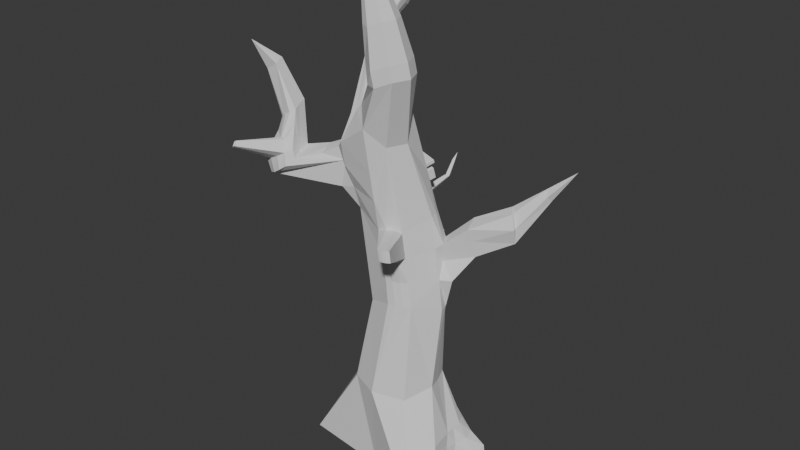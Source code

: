 # Source: tree_enemy.blend  (saved by Blender 4.3.34; exported with 4.5.12 LTS)
import bpy
from mathutils import Matrix  # noqa: F401  (used for matrix-valued properties, if any)

bpy.ops.wm.read_factory_settings(use_empty=True)
scene = bpy.context.scene
scene.name = 'Scene'

# ---- collections
col_collection = bpy.data.collections.new('Collection'); scene.collection.children.link(col_collection)

# ---- world
world_world = bpy.data.worlds.new('World'); scene.world = world_world
world_world.use_nodes = True; world_world.node_tree.nodes.clear()
_N = world_world.node_tree.nodes; _L = world_world.node_tree.links
n0 = _N.new('ShaderNodeOutputWorld'); n0.name = 'World Output'; n0.location = (300, 300)
n1 = _N.new('ShaderNodeBackground'); n1.name = 'Background'; n1.location = (10, 300)
n1.inputs[0].default_value = (0.05088, 0.05088, 0.05088, 1.0)
_L.new(n1.outputs[0], n0.inputs[0])
n0.is_active_output = True
world_world.color = (0.05088, 0.05088, 0.05088)
world_world.sun_shadow_jitter_overblur = 0.0

# ---- meshes
me_cylinder_001 = bpy.data.meshes.new('Cylinder.001')
me_cylinder_001.from_pydata([(0.02704, 0.04117, -1.0), (-0.07422, -0.0117, 1.054), (0.4414, 0.1914, -1.0), (0.1057, -0.03858, 1.038), (0.4447, -0.2661, -1.0), (0.1371, -0.1115, 0.9063), (0.3587, -0.3594, -1.001), (0.094, -0.2156, 0.9063), (0.0, -0.2, -1.0), (0.007871, -0.2802, 0.9954), (-0.4839, -0.1416, -1.0), (-0.1265, -0.1703, 1.03), (-0.4, 0.0, -1.0), (-0.1921, -0.08127, 1.0), (-0.3414, 0.1414, -1.0), (-0.1335, 0.06016, 1.0), (0.05265, 0.204, -0.02277), (0.1791, 0.1516, -0.02277), (0.2526, 0.02516, -0.02277), (0.1736, -0.1251, 0.03247), (0.06203, -0.1713, 0.03247), (-0.08877, -0.1163, -0.02277), (-0.1474, 0.02516, -0.02277), (-0.08877, 0.1666, -0.02277), (0.0143, 0.383, 0.532), (0.1264, 0.1264, 0.5), (0.2, 9.313e-10, 0.5), (0.132, -0.1449, 0.4448), (0.02051, -0.1905, 0.4448), (-0.1408, -0.1408, 0.5), (-0.2, 0.0, 0.5), (-0.1414, 0.1414, 0.5), (0.1598, 0.1625, -0.5004), (0.2342, -0.02339, -0.4746), (0.1799, -0.1842, -0.4979), (-0.003306, -0.2312, -0.5004), (-0.1664, -0.1637, -0.5004), (-0.2339, -0.0005629, -0.5004), (-0.1664, 0.1625, -0.5004), (-0.003306, 0.2301, -0.5004), (0.2914, 0.1664, -0.75), (0.2707, -0.05429, -1.0), (0.3449, -0.1307, -0.7482), (0.1936, 0.08098, -0.5004), (0.3207, 0.008211, -0.75), (0.3494, 0.1829, -0.8248), (0.4192, 0.2082, -0.903), (0.4043, 0.1031, -1.0), (0.3197, 0.02751, -0.9969), (0.3149, 0.1172, -0.7453), (0.3184, 0.06184, -0.7475), (0.3303, -0.01009, -0.8377), (0.309, -0.03037, -0.9229), (0.4086, 0.1237, -0.9249), (0.3421, 0.04696, -0.9182), (0.3639, 0.1189, -0.8294), (0.3412, 0.05244, -0.8337), (0.1451, 0.136, 0.3259), (0.1647, 0.1466, 0.1519), (0.2155, 0.00827, 0.3256), (0.2378, 0.01698, 0.1517), (0.2132, 0.1156, -0.0223), (0.2399, 0.07341, -0.02221), (0.1612, 0.09085, 0.5009), (0.1876, 0.04846, 0.5008), (0.2493, 0.1258, 0.1525), (0.2949, 0.05017, 0.1524), (0.201, 0.1132, 0.3481), (0.2416, 0.0432, 0.3478), (0.52, 0.2214, 0.575), (0.554, 0.1679, 0.5618), (0.1948, 0.1131, 0.2407), (0.3368, 0.1621, 0.4795), (0.3641, 0.1574, 0.2909), (0.3545, 0.1786, 0.3841), (0.2261, 0.0614, 0.2408), (0.5757, 0.1573, 0.4862), (0.3862, 0.1129, 0.297), (0.3648, 0.07059, 0.4569), (0.3849, 0.0942, 0.389), (0.5403, 0.2313, 0.4009), (0.5665, 0.1879, 0.4008), (0.5531, 0.1871, 0.5654), (0.5374, 0.2535, 0.4904), (0.5732, 0.1733, 0.4895), (0.6577, 0.3149, 0.6497), (0.7038, 0.2733, 0.6411), (0.6743, 0.2727, 0.6897), (0.6853, 0.2603, 0.7056), (0.6539, 0.2781, 0.6671), (0.6916, 0.2477, 0.6644), (0.8241, 0.2885, 0.8171), (-0.1834, -0.1187, 1.004), (-0.1706, -0.1553, 1.005), (-0.1577, -0.1763, 1.006), (-0.1746, -0.2369, 0.873), (-0.1727, -0.2121, 0.7432), (-0.1522, -0.1722, 0.6201), (-0.2443, -0.05785, 0.882), (-0.2435, -0.03704, 0.7513), (-0.2183, -0.01867, 0.6237), (-0.1654, -0.1105, 0.499), (-0.1842, -0.07622, 0.4989), (-0.1961, -0.03896, 0.4993), (-0.2312, -0.1696, 0.5983), (-0.252, -0.1323, 0.5999), (-0.2654, -0.09168, 0.6006), (-0.2019, -0.1741, 0.7493), (-0.6102, -0.1918, 0.8791), (-0.2376, -0.08489, 0.7535), (-0.2314, -0.1879, 0.8187), (-0.2521, -0.1437, 0.8229), (-0.266, -0.09679, 0.823), (-0.6029, -0.2918, 0.6105), (-0.6144, -0.263, 0.6218), (-0.622, -0.2316, 0.6288), (-0.4382, -0.2873, 0.7296), (-0.4583, -0.2312, 0.7395), (-0.4751, -0.1553, 0.7551), (-0.3162, -0.2154, 0.7682), (-0.3284, -0.1742, 0.7836), (-0.3383, -0.1306, 0.792), (-0.6172, -0.1743, 0.8859), (-0.6218, -0.1552, 0.8902), (-0.5078, -0.1979, 0.9408), (-0.5222, -0.155, 0.9575), (-0.5325, -0.1087, 0.967), (-0.6945, -0.1943, 1.112), (-0.6279, -0.1983, 1.152), (-0.6373, -0.1704, 1.163), (-0.699, -0.183, 1.116), (-0.702, -0.1705, 1.119), (-0.6439, -0.1404, 1.169), (-0.7517, -0.2377, 1.263), (-0.4755, -0.3153, 0.6857), (-0.5173, -0.3205, 0.6565), (-0.5603, -0.3137, 0.6294), (-0.5308, -0.2172, 0.9258), (-0.5607, -0.2178, 0.9104), (-0.5882, -0.2064, 0.8958), (-0.6119, -0.2207, 0.8155), (-0.6236, -0.2629, 0.7521), (-0.6262, -0.2952, 0.6814), (-0.4519, -0.2839, 0.7726), (-0.472, -0.2556, 0.8288), (-0.4917, -0.2246, 0.8835), (-0.5795, -0.3142, 0.7013), (-0.5846, -0.281, 0.7699), (-0.5538, -0.2684, 0.8021), (-0.5319, -0.3157, 0.7254), (-0.5449, -0.2711, 0.8067), (-0.489, -0.3039, 0.7501), (-0.5035, -0.2769, 0.81), (-0.5357, -0.2702, 0.8116), (-0.634, -0.5103, 0.8086), (-0.635, -0.5037, 0.8224), (-0.6349, -0.495, 0.835), (-0.6244, -0.5106, 0.8135), (-0.6175, -0.5248, 0.8237), (-0.6158, -0.5083, 0.8184), (-0.6187, -0.5028, 0.8305), (-0.6216, -0.4964, 0.842), (0.1431, -0.1354, 0.3072), (0.1578, -0.1296, 0.1698), (0.03414, -0.1783, 0.3076), (0.04799, -0.1713, 0.1701), (0.1406, -0.1495, 0.03296), (0.1027, -0.1653, 0.03288), (0.1095, -0.177, 0.4681), (0.07149, -0.1922, 0.4679), (0.1251, -0.1527, 0.1701), (0.08756, -0.1663, 0.17), (0.1231, -0.1779, 0.2941), (0.08591, -0.192, 0.294), (0.2211, -0.4059, 0.4918), (0.2019, -0.4088, 0.4921), (0.2549, -0.3872, 0.4921), (0.2602, -0.3826, 0.4268), (0.2084, -0.403, 0.4269), (0.2392, -0.3986, 0.4919), (0.2271, -0.4004, 0.4267), (0.2448, -0.3937, 0.4268), (-0.1036, -0.161, 1.061), (-0.196, -0.01365, 1.278), (-0.1843, -0.03146, 1.274), (-0.1848, 0.1261, 1.277), (-0.2175, 0.04711, 1.277), (-0.1092, 0.09503, 1.298), (-0.2126, 0.02619, 1.279), (-0.2055, 0.00576, 1.28), (-0.1435, -0.04836, 1.274), (0.202, -0.1253, 1.271), (0.1144, -0.08901, 1.271), (0.2383, -0.2129, 1.271), (0.202, -0.3006, 1.271), (0.1196, -0.3288, 1.234), (0.06264, -0.3052, 1.234), (0.01315, -0.2427, 0.7654), (0.01675, -0.2171, 0.6083), (-0.1543, 0.04891, 1.443), (-0.1437, 0.03793, 1.438), (-0.1954, 0.1366, 1.409), (-0.1862, 0.08349, 1.441), (-0.1373, 0.1345, 1.388), (-0.1757, 0.07201, 1.444), (-0.165, 0.06038, 1.444), (-0.1168, 0.03252, 1.421), (-0.09476, 0.11, 1.545), (-0.08547, 0.1004, 1.541), (-0.1311, 0.1867, 1.515), (-0.1228, 0.1403, 1.543), (-0.08022, 0.185, 1.497), (-0.1136, 0.1302, 1.546), (-0.1042, 0.12, 1.546), (-0.0619, 0.09563, 1.526), (-0.0596, 0.1405, 1.582), (-0.09368, 0.1953, 1.582), (-0.08262, 0.1641, 1.594), (-0.06603, 0.1976, 1.562), (-0.07036, 0.1518, 1.591), (-0.04795, 0.1395, 1.568), (0.0174, 0.1727, 1.636), (-0.01008, 0.2196, 1.631), (0.0004162, 0.19, 1.642), (0.01616, 0.2218, 1.612), (0.03331, 0.1667, 1.618), (0.06899, 0.2179, 1.687), (0.1899, -0.1328, 1.349), (0.1078, -0.125, 1.348), (0.2261, -0.2204, 1.349), (0.1899, -0.308, 1.349), (0.1074, -0.3363, 1.313), (0.03839, -0.2905, 1.333), (-0.1976, 0.1109, 1.428), (-0.1329, 0.1652, 1.534), (-0.1575, 0.1116, 1.494), (-0.1652, 0.1637, 1.462), (-0.1685, 0.1394, 1.482), (-0.1289, 0.1526, 1.539), (-0.1513, 0.1524, 1.508), (-0.1647, 0.1253, 1.489), (-0.1464, 0.09943, 1.492), (-0.137, 0.08786, 1.491), (-0.1896, 0.1172, 1.583), (-0.1789, 0.1056, 1.585), (-0.2095, 0.1007, 1.555), (-0.2059, 0.1241, 1.563), (-0.1954, 0.1315, 1.578), (-0.2159, 0.1167, 1.548), (-0.1978, 0.08712, 1.553), (-0.2295, 0.1075, 1.59), (0.08073, -0.1518, 1.358), (0.02141, -0.2261, 1.251), (-0.2447, 0.101, 1.572), (-0.2425, 0.1151, 1.577), (-0.2362, 0.1196, 1.586), (0.0371, -0.1605, 1.262), (-0.2485, 0.1106, 1.568), (-0.2376, 0.09276, 1.571), (0.0473, -0.1179, 1.269), (0.06744, -0.2515, 1.519), (-0.2712, 0.09985, 1.599), (-0.09151, -0.09954, 1.058), (-0.08191, -0.05073, 1.056), (0.04414, -0.3116, 1.509), (0.08718, -0.3294, 1.509), (0.1495, -0.3081, 1.536), (0.1769, -0.2418, 1.536), (0.08659, -0.2022, 1.528), (0.1495, -0.1756, 1.536), (0.06409, -0.2063, 1.348), (-0.1144, 0.04937, 1.294), (-0.1261, 0.0002807, 1.286), (-0.112, 0.05638, 1.408), (-0.1179, 0.0858, 1.399), (-0.04749, 0.1683, 1.566), (-0.07912, 0.1514, 1.477), (-0.07214, 0.1174, 1.488), (0.05599, -0.2326, 1.684), (0.04392, -0.2636, 1.678), (0.02924, -0.3015, 1.672), (0.05636, -0.3127, 1.672), (0.09559, -0.2993, 1.689), (0.1129, -0.2575, 1.689), (0.09559, -0.2158, 1.689), (0.04995, 0.1474, 0.698), (0.03268, 0.1058, 0.6846), (0.04015, -0.2837, 1.844), (0.107, 0.1441, 0.6351), (0.08976, 0.1024, 0.6217), (0.04995, 0.1655, 0.642), (0.03268, 0.1238, 0.6286), (0.08976, 0.08434, 0.6777), (0.107, 0.126, 0.6911), (-0.09554, 0.121, 0.6054), (-0.1095, 0.1738, 0.6217), (-0.04289, 0.1337, 0.6093), (-0.05685, 0.1865, 0.6256), (-0.09554, 0.1026, 0.665), (-0.1095, 0.1554, 0.6813), (-0.04289, 0.1153, 0.6689), (-0.05685, 0.1681, 0.6852), (0.0407, 0.1803, 0.2883), (0.0585, 0.2346, 0.2968), (0.1247, 0.1474, 0.2856), (0.1164, 0.2119, 0.2949), (0.0407, 0.1772, 0.3263), (0.0585, 0.2325, 0.3229), (0.1247, 0.1442, 0.3235), (0.1164, 0.2098, 0.321), (-0.08448, 0.1612, 0.2778), (-0.02804, 0.2335, 0.2773), (-0.0006506, 0.1834, 0.2782), (-0.005376, 0.2395, 0.2774), (-0.08448, 0.1603, 0.3219), (-0.02804, 0.2333, 0.2892), (-0.0006506, 0.1824, 0.3224), (-0.005376, 0.2393, 0.2893), (0.000864, 0.1739, 0.4698), (-0.02852, 0.1655, 0.4992), (-0.005668, 0.1633, 0.5259), (0.01742, 0.1644, 0.4992), (0.01088, 0.3528, 0.5202), (0.01539, 0.3897, 0.5442), (-0.004111, 0.3485, 0.5352), (0.007544, 0.3474, 0.5488), (0.01932, 0.348, 0.5352), (-0.002737, 0.3709, 0.5376), (0.006926, 0.3585, 0.5462), (0.02044, 0.3675, 0.5385), (0.02423, 0.4315, 0.6518), (-0.00165, 0.3776, 0.5498), (0.008013, 0.3652, 0.5584), (0.02152, 0.3742, 0.5507), (0.01897, 0.4208, 0.6082), (-0.001391, 0.1, 0.7192), (0.006977, 0.4114, 0.6137), (0.01511, 0.4021, 0.619), (0.02433, 0.4092, 0.6122), (0.02422, 0.4315, 0.6518), (0.02414, 0.4314, 0.6518), (0.0242, 0.4314, 0.6519), (0.02427, 0.4314, 0.6518), (0.0162, 0.1515, 0.7357), (0.09905, 0.0689, 0.7093), (0.1166, 0.1204, 0.7257), (-0.001391, 0.09482, 0.7355), (0.0162, 0.1463, 0.7519), (0.09905, 0.0637, 0.7255), (0.1166, 0.1152, 0.742), (-0.1378, 0.1043, 0.7282), (0.09754, 0.1263, 0.7276), (0.1047, 0.08546, 0.7146), (-0.05035, 0.04924, 0.8698), (0.08847, 0.124, 0.7448), (-0.09966, 0.1327, 0.6057), (-0.03169, 0.09684, 0.7262), (-0.1095, 0.17, 0.6342), (-0.08524, 0.1613, 0.6831), (-0.09902, 0.1342, 0.6094), (0.001988, 0.09945, 0.6878), (0.01728, 0.1512, 0.7356), (0.01571, 0.08952, 0.7338), (0.02195, 0.1446, 0.7514), (0.1187, 0.06523, 0.6997), (0.06887, 0.1404, 0.6957), (0.04995, 0.1488, 0.6939), (-0.1341, 0.1086, 0.7104), (-0.1309, 0.1518, 0.7215), (-0.04049, 0.102, 0.7087), (-0.03723, 0.1452, 0.7198), (-0.1341, 0.1044, 0.727), (-0.1309, 0.1476, 0.738), (-0.04049, 0.09774, 0.7253), (-0.03723, 0.141, 0.7363)], [], [(321, 318, 322, 326), (25, 364, 3, 5, 26, 64, 63), (26, 5, 7, 27), (27, 7, 9, 197, 198, 28, 169, 168), (28, 97, 29), (112, 92, 13, 98), (9, 7, 194, 195), (30, 100, 99, 98, 13, 15, 350, 31), (31, 355, 319), (0, 2, 47, 48, 41, 4, 6, 8, 10, 12, 14), (38, 23, 16, 39), (37, 22, 23, 38), (36, 21, 22, 37), (35, 20, 21, 36), (34, 19, 166, 167, 20, 35), (33, 18, 19, 34), (32, 17, 61, 62, 18, 33, 43), (39, 16, 17, 32), (23, 31, 319, 318, 16), (22, 30, 31, 23), (21, 29, 101, 102, 103, 30, 22), (20, 165, 164, 28, 29, 21), (28, 164, 178, 175), (18, 60, 59, 26, 27, 162, 163, 19), (68, 64, 26, 59), (16, 318, 321, 25, 57, 58, 17), (0, 39, 32, 40, 45, 46, 2), (44, 43, 33, 42), (4, 42, 33, 34, 6), (6, 34, 35, 8), (8, 35, 36, 10), (10, 36, 37, 12), (12, 37, 38, 14), (14, 38, 39, 0), (41, 52, 51, 44, 42, 4), (56, 50, 44, 51), (40, 32, 43, 44, 50, 49), (48, 54, 52, 41), (54, 56, 51, 52), (2, 46, 53, 47), (47, 53, 54, 48), (46, 45, 55, 53), (53, 55, 56, 54), (45, 40, 49, 55), (55, 49, 50, 56), (62, 66, 60, 18), (66, 75, 68, 59, 60), (17, 58, 65, 61), (61, 65, 66, 62), (58, 57, 67, 71, 65), (74, 72, 69, 83), (57, 25, 63, 67), (67, 63, 64, 68), (66, 65, 73, 80, 81, 77), (79, 77, 81, 76), (67, 68, 78, 72), (73, 74, 83, 80), (65, 71, 74, 73), (71, 67, 72, 74), (78, 79, 76, 70), (68, 75, 79, 78), (75, 66, 77, 79), (72, 78, 70, 69), (83, 69, 87, 89), (76, 81, 84), (69, 70, 82), (70, 76, 84, 82), (88, 90, 91), (80, 83, 89, 85), (81, 80, 85, 86), (82, 84, 90, 88), (84, 81, 86, 90), (69, 82, 88, 87), (90, 86, 91), (87, 88, 91), (89, 87, 91), (85, 89, 91), (86, 85, 91), (103, 106, 100, 30), (106, 109, 99, 100), (109, 112, 98, 99), (29, 97, 104, 101), (101, 104, 105, 102), (102, 105, 106, 103), (97, 96, 107, 104), (110, 111, 120, 119), (106, 105, 114, 115), (96, 95, 110, 107), (107, 110, 119, 116), (112, 109, 118, 121), (95, 11, 94, 110), (110, 94, 93, 111), (111, 93, 92, 112), (113, 136, 135, 134, 116, 117, 114), (114, 117, 118, 115), (116, 119, 120, 117), (117, 120, 121, 118), (109, 106, 115, 118), (104, 107, 116, 134, 135, 136, 113), (105, 104, 113, 114), (111, 112, 121, 120), (117, 118, 126, 125), (115, 114, 122, 123), (118, 115, 123, 126), (153, 145, 124, 137), (116, 117, 125, 124, 145, 144, 143), (114, 113, 142, 141, 140, 108, 122), (124, 125, 129, 128), (116, 134, 135, 136, 113, 114, 115, 118, 117), (122, 108, 127, 130), (126, 123, 131, 132), (125, 126, 132, 129), (123, 122, 130, 131), (108, 139, 138, 137, 124, 128, 127), (130, 127, 133), (132, 131, 133), (129, 132, 133), (131, 130, 133), (127, 128, 133), (128, 129, 133), (140, 148, 139, 108), (148, 150, 138, 139), (150, 153, 137, 138), (113, 136, 146, 142), (142, 146, 147, 141), (141, 147, 148, 140), (136, 135, 149, 146), (150, 148, 156), (151, 152, 160, 159), (135, 134, 151, 149), (148, 147, 155, 156), (149, 151, 159, 157), (134, 116, 143, 151), (151, 143, 144, 152), (152, 144, 145, 153), (154, 157, 158, 155), (155, 158, 156), (157, 159, 160, 158), (158, 160, 161, 156), (146, 149, 157, 154), (147, 146, 154, 155), (152, 153, 161, 160), (153, 150, 156, 161), (167, 171, 165, 20), (171, 173, 164, 165), (19, 163, 170, 166), (166, 170, 171, 167), (163, 162, 172, 170), (170, 172, 173, 171), (173, 172, 181, 180), (27, 168, 179, 176), (180, 174, 175, 178), (177, 176, 179, 181), (181, 179, 174, 180), (164, 173, 180, 178), (162, 27, 176, 177), (168, 169, 174, 179), (169, 28, 175, 174), (172, 162, 177, 181), (183, 184, 200, 199), (92, 93, 189, 188), (182, 272, 190), (15, 13, 186, 185), (93, 94, 183, 189), (13, 92, 188, 186), (1, 15, 185, 187), (11, 182, 190, 184), (94, 11, 184, 183), (196, 195, 231, 232), (1, 263, 192), (5, 3, 191, 193), (182, 9, 195, 196), (3, 1, 192, 191), (7, 5, 193, 194), (206, 273, 214), (97, 28, 198), (198, 197, 96), (197, 9, 95), (95, 9, 11), (11, 9, 182), (95, 96, 197), (96, 97, 198), (190, 272, 273), (189, 183, 199, 205), (186, 188, 204, 202), (185, 186, 202, 233, 201), (184, 190, 206, 200), (188, 189, 205, 204), (187, 185, 201, 203), (211, 209, 216, 218), (205, 199, 207, 213, 242), (202, 204, 241, 235), (234, 239, 246, 247), (200, 206, 214, 208), (204, 205, 242, 241), (203, 201, 236, 209, 211), (199, 200, 208, 207), (215, 220, 225, 221), (207, 208, 215), (214, 275, 220), (213, 207, 215, 219), (210, 212, 219, 217), (209, 234, 238, 210, 217, 216), (208, 214, 220, 215), (212, 213, 219), (219, 221, 223), (218, 216, 222, 224), (220, 275, 225), (219, 215, 221), (217, 219, 223), (216, 217, 223, 222), (222, 223, 226), (221, 225, 226), (223, 221, 226), (224, 222, 226), (225, 224, 226), (232, 231, 265, 264), (194, 193, 229, 230), (191, 192, 228, 227), (192, 259, 251, 228), (195, 194, 230, 231), (193, 191, 227, 229), (236, 237, 239, 234, 209), (201, 233, 237, 236), (233, 202, 235, 240, 237), (237, 240, 245, 248), (242, 213, 244, 249), (239, 237, 248, 246), (249, 244, 250, 258), (210, 238, 247, 243), (213, 212, 244), (244, 243, 250), (247, 255, 250), (243, 247, 250), (240, 235, 245), (241, 242, 249, 245), (238, 234, 247), (212, 210, 243, 244), (235, 241, 245), (257, 253, 261), (253, 258, 261), (254, 257, 261), (255, 254, 261), (258, 250, 261), (247, 246, 254, 255), (246, 248, 257, 254), (245, 249, 258, 253), (248, 245, 253, 257), (251, 259, 256), (260, 251, 270), (252, 182, 196), (252, 256, 262), (262, 182, 252), (250, 255, 261), (256, 263, 262), (259, 263, 256), (229, 227, 269, 267), (231, 230, 266, 265), (228, 251, 268), (227, 228, 268, 269), (230, 229, 267, 266), (264, 265, 281, 280), (192, 263, 259), (268, 251, 260), (256, 252, 232), (232, 252, 196), (232, 270, 256), (270, 232, 264), (264, 260, 270), (256, 270, 251), (272, 262, 263), (263, 1, 271), (271, 272, 263), (271, 1, 187), (272, 182, 262), (272, 271, 274), (273, 206, 190), (275, 214, 277), (211, 218, 275), (214, 273, 277), (277, 274, 276), (276, 203, 211), (203, 276, 274), (274, 277, 273), (274, 273, 272), (274, 271, 203), (203, 271, 187), (277, 276, 275), (276, 211, 275), (225, 275, 224), (224, 275, 218), (283, 284, 287), (267, 269, 284, 283), (268, 260, 279, 278), (265, 266, 282, 281), (260, 264, 280, 279), (269, 268, 278, 284), (266, 267, 283, 282), (289, 292, 286, 291), (281, 282, 287), (279, 280, 287), (284, 278, 287), (282, 283, 287), (280, 281, 287), (278, 279, 287), (286, 285, 366, 290, 291), (292, 293, 365, 285, 286), (289, 288, 293, 292), (291, 290, 288, 289), (293, 288, 290, 366, 365), (294, 359, 295, 297, 296), (296, 297, 301, 300), (300, 301, 358, 299, 298), (298, 299, 357, 359, 294), (296, 300, 298, 294), (301, 297, 295, 357, 358), (302, 303, 305, 304), (304, 305, 309, 308), (308, 309, 307, 306), (306, 307, 303, 302), (304, 308, 306, 302), (309, 305, 303, 307), (310, 311, 313, 312), (312, 313, 317, 316), (316, 317, 315, 314), (314, 315, 311, 310), (312, 316, 314, 310), (317, 313, 311, 315), (325, 326, 329, 328), (318, 319, 324, 322), (321, 320, 360, 25), (320, 321, 326, 325), (319, 320, 325, 324), (324, 325, 328, 327), (326, 322, 24, 329), (322, 324, 327, 24), (329, 24, 323, 333), (24, 327, 331, 323), (328, 329, 333, 332), (327, 328, 332, 331), (333, 323, 334, 338), (323, 331, 336, 334), (332, 333, 338, 337), (331, 332, 337, 336), (337, 338, 342, 341), (336, 337, 341, 340), (338, 334, 330, 342), (334, 336, 340, 330), (339, 341, 342), (342, 330, 339), (330, 340, 339), (340, 341, 339), (335, 343, 361, 351, 352, 344), (344, 352, 348), (348, 354, 363, 362), (346, 347, 343, 335), (344, 348, 362, 346, 335), (349, 345, 351, 354), (367, 368, 370, 369), (348, 352, 345, 349), (354, 348, 349), (353, 15, 1), (15, 353, 350), (350, 355, 31), (352, 351, 345), (354, 351, 361, 363), (319, 355, 320), (320, 355, 356), (356, 350, 353), (356, 355, 350), (358, 357, 299), (359, 357, 295), (25, 360, 364), (1, 360, 320, 356, 353), (363, 361, 343, 347), (3, 360, 1), (362, 363, 347, 346), (364, 360, 3), (365, 366, 285), (369, 370, 374, 373), (373, 374, 372, 371), (371, 372, 368, 367), (369, 373, 371, 367), (374, 370, 368, 372)])
_uv = me_cylinder_001.uv_layers.new(name='UVMap')
_uv.uv.foreach_set('vector', [0.9592, 0.875, 1.0, 0.8601, 1.0, 0.8601, 0.9592, 0.875, 0.875, 0.875, 0.875, 0.9214, 0.875, 1.0, 0.75, 1.0, 0.75, 0.875, 0.7917, 0.875, 0.8333, 0.875, 0.75, 0.875, 0.75, 1.0, 0.625, 1.0, 0.625, 0.875, 0.625, 0.875, 0.625, 1.0, 0.5, 1.0, 0.5, 0.9478, 0.5, 0.9121, 0.5, 0.875, 0.5417, 0.875, 0.5833, 0.875, 0.5, 0.875, 0.375, 0.9062, 0.375, 0.875, 0.2812, 0.9688, 0.2812, 1.0, 0.25, 1.0, 0.25, 0.9688, 0.5, 1.0, 0.625, 1.0, 0.625, 1.0, 0.5, 1.0, 0.25, 0.875, 0.25, 0.9062, 0.25, 0.9375, 0.25, 0.9688, 0.25, 1.0, 0.125, 1.0, 0.125, 0.9321, 0.125, 0.875, 0.125, 0.875, 0.08622, 0.9017, 0.04941, 0.875, 0.75, 0.49, 0.9197, 0.4197, 0.9314, 0.3914, 0.9431, 0.3631, 0.9549, 0.3349, 0.99, 0.25, 0.9197, 0.08029, 0.75, 0.01, 0.5803, 0.08029, 0.51, 0.25, 0.5803, 0.4197, 0.125, 0.625, 0.125, 0.75, 0.0, 0.75, 0.0, 0.625, 0.25, 0.625, 0.25, 0.75, 0.125, 0.75, 0.125, 0.625, 0.375, 0.625, 0.375, 0.75, 0.25, 0.75, 0.25, 0.625, 0.5, 0.625, 0.5, 0.75, 0.375, 0.75, 0.375, 0.625, 0.625, 0.625, 0.625, 0.75, 0.5833, 0.75, 0.5417, 0.75, 0.5, 0.75, 0.5, 0.625, 0.75, 0.625, 0.75, 0.75, 0.625, 0.75, 0.625, 0.625, 0.875, 0.625, 0.875, 0.75, 0.8333, 0.75, 0.7917, 0.75, 0.75, 0.75, 0.75, 0.625, 0.8125, 0.625, 1.0, 0.625, 1.0, 0.75, 0.875, 0.75, 0.875, 0.625, 0.125, 0.75, 0.125, 0.875, 0.04941, 0.875, 0.0, 0.8601, 0.0, 0.75, 0.25, 0.75, 0.25, 0.875, 0.125, 0.875, 0.125, 0.75, 0.375, 0.75, 0.375, 0.875, 0.3438, 0.875, 0.3125, 0.875, 0.2812, 0.875, 0.25, 0.875, 0.25, 0.75, 0.5, 0.75, 0.5, 0.7917, 0.5, 0.8333, 0.5, 0.875, 0.375, 0.875, 0.375, 0.75, 0.5, 0.875, 0.5, 0.8333, 0.5, 0.8333, 0.5, 0.875, 0.75, 0.75, 0.75, 0.7917, 0.75, 0.8333, 0.75, 0.875, 0.625, 0.875, 0.625, 0.8333, 0.625, 0.7917, 0.625, 0.75, 0.7917, 0.8333, 0.7917, 0.875, 0.75, 0.875, 0.75, 0.8333, 1.0, 0.75, 1.0, 0.8601, 0.9592, 0.875, 0.875, 0.875, 0.875, 0.8333, 0.875, 0.7917, 0.875, 0.75, 1.0, 0.5, 1.0, 0.625, 0.875, 0.625, 0.875, 0.5625, 0.875, 0.5417, 0.875, 0.5208, 0.875, 0.5, 0.8125, 0.5625, 0.8125, 0.625, 0.75, 0.625, 0.75, 0.5625, 0.75, 0.5, 0.75, 0.5625, 0.75, 0.625, 0.625, 0.625, 0.625, 0.5, 0.625, 0.5, 0.625, 0.625, 0.5, 0.625, 0.5, 0.5, 0.5, 0.5, 0.5, 0.625, 0.375, 0.625, 0.375, 0.5, 0.375, 0.5, 0.375, 0.625, 0.25, 0.625, 0.25, 0.5, 0.25, 0.5, 0.25, 0.625, 0.125, 0.625, 0.125, 0.5, 0.125, 0.5, 0.125, 0.625, 0.0, 0.625, 0.0, 0.5, 0.8125, 0.5, 0.8125, 0.5208, 0.8125, 0.5417, 0.8125, 0.5625, 0.75, 0.5625, 0.75, 0.5, 0.8333, 0.5417, 0.8333, 0.5625, 0.8125, 0.5625, 0.8125, 0.5417, 0.875, 0.5625, 0.875, 0.625, 0.8125, 0.625, 0.8125, 0.5625, 0.8333, 0.5625, 0.8542, 0.5625, 0.8333, 0.5, 0.8333, 0.5208, 0.8125, 0.5208, 0.8125, 0.5, 0.8333, 0.5208, 0.8333, 0.5417, 0.8125, 0.5417, 0.8125, 0.5208, 0.875, 0.5, 0.875, 0.5208, 0.8542, 0.5208, 0.8542, 0.5, 0.8542, 0.5, 0.8542, 0.5208, 0.8333, 0.5208, 0.8333, 0.5, 0.875, 0.5208, 0.875, 0.5417, 0.8542, 0.5417, 0.8542, 0.5208, 0.8542, 0.5208, 0.8542, 0.5417, 0.8333, 0.5417, 0.8333, 0.5208, 0.875, 0.5417, 0.875, 0.5625, 0.8542, 0.5625, 0.8542, 0.5417, 0.8542, 0.5417, 0.8542, 0.5625, 0.8333, 0.5625, 0.8333, 0.5417, 0.7917, 0.75, 0.7917, 0.7917, 0.75, 0.7917, 0.75, 0.75, 0.7917, 0.7917, 0.7917, 0.8125, 0.7917, 0.8333, 0.75, 0.8333, 0.75, 0.7917, 0.875, 0.75, 0.875, 0.7917, 0.8333, 0.7917, 0.8333, 0.75, 0.8333, 0.75, 0.8333, 0.7917, 0.7917, 0.7917, 0.7917, 0.75, 0.875, 0.7917, 0.875, 0.8333, 0.8333, 0.8333, 0.8333, 0.8125, 0.8333, 0.7917, 0.8333, 0.8125, 0.8333, 0.8333, 0.8333, 0.8333, 0.8333, 0.8125, 0.875, 0.8333, 0.875, 0.875, 0.8333, 0.875, 0.8333, 0.8333, 0.8333, 0.8333, 0.8333, 0.875, 0.7917, 0.875, 0.7917, 0.8333, 0.7917, 0.7917, 0.8333, 0.7917, 0.8333, 0.7917, 0.8333, 0.7917, 0.7917, 0.7917, 0.7917, 0.7917, 0.7917, 0.8125, 0.7917, 0.7917, 0.7917, 0.7917, 0.7917, 0.8125, 0.8333, 0.8333, 0.7917, 0.8333, 0.7917, 0.8333, 0.8333, 0.8333, 0.8333, 0.7917, 0.8333, 0.8125, 0.8333, 0.8125, 0.8333, 0.7917, 0.8333, 0.7917, 0.8333, 0.8125, 0.8333, 0.8125, 0.8333, 0.7917, 0.8333, 0.8125, 0.8333, 0.8333, 0.8333, 0.8333, 0.8333, 0.8125, 0.7917, 0.8333, 0.7917, 0.8125, 0.7917, 0.8125, 0.7917, 0.8333, 0.7917, 0.8333, 0.7917, 0.8125, 0.7917, 0.8125, 0.7917, 0.8333, 0.7917, 0.8125, 0.7917, 0.7917, 0.7917, 0.7917, 0.7917, 0.8125, 0.8333, 0.8333, 0.7917, 0.8333, 0.7917, 0.8333, 0.8333, 0.8333, 0.8333, 0.8125, 0.8333, 0.8333, 0.8333, 0.8333, 0.8333, 0.8125, 0.7917, 0.8125, 0.7917, 0.7917, 0.7917, 0.8125, 0.8333, 0.8333, 0.7917, 0.8333, 0.7917, 0.8333, 0.7917, 0.8333, 0.7917, 0.8125, 0.7917, 0.8125, 0.7917, 0.8333, 0.7917, 0.8333, 0.7917, 0.8125, 0.7917, 0.8333, 0.8333, 0.7917, 0.8333, 0.8125, 0.8333, 0.8125, 0.8333, 0.7917, 0.7917, 0.7917, 0.8333, 0.7917, 0.8333, 0.7917, 0.7917, 0.7917, 0.7917, 0.8333, 0.7917, 0.8125, 0.7917, 0.8125, 0.7917, 0.8333, 0.7917, 0.8125, 0.7917, 0.7917, 0.7917, 0.7917, 0.7917, 0.8125, 0.8333, 0.8333, 0.7917, 0.8333, 0.7917, 0.8333, 0.8333, 0.8333, 0.7917, 0.8125, 0.7917, 0.7917, 0.7917, 0.8125, 0.8333, 0.8333, 0.7917, 0.8333, 0.8333, 0.8333, 0.8333, 0.8125, 0.8333, 0.8333, 0.8333, 0.8125, 0.8333, 0.7917, 0.8333, 0.8125, 0.8333, 0.7917, 0.7917, 0.7917, 0.8333, 0.7917, 0.7917, 0.7917, 0.2812, 0.875, 0.2812, 0.9062, 0.25, 0.9062, 0.25, 0.875, 0.2812, 0.9062, 0.2812, 0.9375, 0.25, 0.9375, 0.25, 0.9062, 0.2812, 0.9375, 0.2812, 0.9688, 0.25, 0.9688, 0.25, 0.9375, 0.375, 0.875, 0.375, 0.9062, 0.3438, 0.9062, 0.3438, 0.875, 0.3438, 0.875, 0.3438, 0.9062, 0.3125, 0.9062, 0.3125, 0.875, 0.3125, 0.875, 0.3125, 0.9062, 0.2812, 0.9062, 0.2812, 0.875, 0.375, 0.9062, 0.375, 0.9375, 0.3438, 0.9375, 0.3438, 0.9062, 0.3438, 0.9688, 0.3125, 0.9688, 0.3125, 0.9688, 0.3438, 0.9688, 0.2812, 0.9062, 0.3125, 0.9062, 0.3125, 0.9062, 0.2812, 0.9062, 0.375, 0.9375, 0.375, 0.9688, 0.3438, 0.9688, 0.3438, 0.9375, 0.3438, 0.9375, 0.3438, 0.9688, 0.3438, 0.9688, 0.3438, 0.9375, 0.2812, 0.9688, 0.2812, 0.9375, 0.2812, 0.9375, 0.2812, 0.9688, 0.375, 0.9688, 0.375, 1.0, 0.3438, 1.0, 0.3438, 0.9688, 0.3438, 0.9688, 0.3438, 1.0, 0.3125, 1.0, 0.3125, 0.9688, 0.3125, 0.9688, 0.3125, 1.0, 0.2812, 1.0, 0.2812, 0.9688, 0.3438, 0.9062, 0.3438, 0.9141, 0.3438, 0.9219, 0.3438, 0.9297, 0.3438, 0.9375, 0.3125, 0.9375, 0.3125, 0.9062, 0.3125, 0.9062, 0.3125, 0.9375, 0.2812, 0.9375, 0.2812, 0.9062, 0.3438, 0.9375, 0.3438, 0.9688, 0.3125, 0.9688, 0.3125, 0.9375, 0.3125, 0.9375, 0.3125, 0.9688, 0.2812, 0.9688, 0.2812, 0.9375, 0.2812, 0.9375, 0.2812, 0.9062, 0.2812, 0.9062, 0.2812, 0.9375, 0.3438, 0.9062, 0.3438, 0.9375, 0.3438, 0.9375, 0.3438, 0.9297, 0.3438, 0.9219, 0.3438, 0.9141, 0.3438, 0.9062, 0.3125, 0.9062, 0.3438, 0.9062, 0.3438, 0.9062, 0.3125, 0.9062, 0.3125, 0.9688, 0.2812, 0.9688, 0.2812, 0.9688, 0.3125, 0.9688, 0.3125, 0.9375, 0.2812, 0.9375, 0.2812, 0.9375, 0.3125, 0.9375, 0.2812, 0.9062, 0.3125, 0.9062, 0.3125, 0.9062, 0.2812, 0.9062, 0.2812, 0.9375, 0.2812, 0.9062, 0.2812, 0.9062, 0.2812, 0.9375, 0.3438, 0.9297, 0.3438, 0.9375, 0.3438, 0.9375, 0.3438, 0.9297, 0.3438, 0.9375, 0.3125, 0.9375, 0.3125, 0.9375, 0.3438, 0.9375, 0.3438, 0.9375, 0.3438, 0.9375, 0.3438, 0.9375, 0.3125, 0.9062, 0.3438, 0.9062, 0.3438, 0.9062, 0.3438, 0.9062, 0.3438, 0.9062, 0.3438, 0.9062, 0.3125, 0.9062, 0.3438, 0.9375, 0.3125, 0.9375, 0.3125, 0.9375, 0.3438, 0.9375, 0.0, 0.0, 0.0, 0.0, 0.0, 0.0, 0.0, 0.0, 0.0, 0.0, 0.0, 0.0, 0.0, 0.0, 0.0, 0.0, 0.0, 0.0, 0.3125, 0.9062, 0.3438, 0.9062, 0.3438, 0.9062, 0.3125, 0.9062, 0.2812, 0.9375, 0.2812, 0.9062, 0.2812, 0.9062, 0.2812, 0.9375, 0.3125, 0.9375, 0.2812, 0.9375, 0.2812, 0.9375, 0.3125, 0.9375, 0.2812, 0.9062, 0.3125, 0.9062, 0.3125, 0.9062, 0.2812, 0.9062, 0.3438, 0.9062, 0.3438, 0.9141, 0.3438, 0.9219, 0.3438, 0.9297, 0.3438, 0.9375, 0.3438, 0.9375, 0.3438, 0.9062, 0.3125, 0.9062, 0.3438, 0.9062, 0.3125, 0.9062, 0.2812, 0.9375, 0.2812, 0.9062, 0.2812, 0.9375, 0.3125, 0.9375, 0.2812, 0.9375, 0.3125, 0.9375, 0.2812, 0.9062, 0.3125, 0.9062, 0.2812, 0.9062, 0.3438, 0.9062, 0.3438, 0.9375, 0.3438, 0.9062, 0.3438, 0.9375, 0.3125, 0.9375, 0.3438, 0.9375, 0.3438, 0.9062, 0.3438, 0.9141, 0.3438, 0.9141, 0.3438, 0.9062, 0.3438, 0.9141, 0.3438, 0.9219, 0.3438, 0.9219, 0.3438, 0.9141, 0.3438, 0.9219, 0.3438, 0.9297, 0.3438, 0.9297, 0.3438, 0.9219, 0.3438, 0.9062, 0.3438, 0.9141, 0.3438, 0.9141, 0.3438, 0.9062, 0.3438, 0.9062, 0.3438, 0.9141, 0.3438, 0.9141, 0.3438, 0.9062, 0.3438, 0.9062, 0.3438, 0.9141, 0.3438, 0.9141, 0.3438, 0.9062, 0.3438, 0.9141, 0.3438, 0.9219, 0.3438, 0.9219, 0.3438, 0.9141, 0.3438, 0.9219, 0.3438, 0.9141, 0.3438, 0.9219, 0.3438, 0.9297, 0.3438, 0.9297, 0.3438, 0.9297, 0.3438, 0.9297, 0.3438, 0.9219, 0.3438, 0.9297, 0.3438, 0.9297, 0.3438, 0.9219, 0.3438, 0.9141, 0.3438, 0.9141, 0.3438, 0.9141, 0.3438, 0.9141, 0.3438, 0.9219, 0.3438, 0.9297, 0.3438, 0.9297, 0.3438, 0.9219, 0.3438, 0.9297, 0.3438, 0.9375, 0.3438, 0.9375, 0.3438, 0.9297, 0.3438, 0.9297, 0.3438, 0.9375, 0.3438, 0.9375, 0.3438, 0.9297, 0.3438, 0.9297, 0.3438, 0.9375, 0.3438, 0.9375, 0.3438, 0.9297, 0.3438, 0.9141, 0.3438, 0.9219, 0.3438, 0.9219, 0.3438, 0.9141, 0.3438, 0.9141, 0.3438, 0.9219, 0.3438, 0.9141, 0.3438, 0.9219, 0.3438, 0.9297, 0.3438, 0.9297, 0.3438, 0.9219, 0.3438, 0.9219, 0.3438, 0.9297, 0.3438, 0.9297, 0.3438, 0.9219, 0.3438, 0.9141, 0.3438, 0.9219, 0.3438, 0.9219, 0.3438, 0.9141, 0.3438, 0.9141, 0.3438, 0.9141, 0.3438, 0.9141, 0.3438, 0.9141, 0.3438, 0.9297, 0.3438, 0.9297, 0.3438, 0.9297, 0.3438, 0.9297, 0.3438, 0.9297, 0.3438, 0.9219, 0.3438, 0.9219, 0.3438, 0.9297, 0.5417, 0.75, 0.5417, 0.7917, 0.5, 0.7917, 0.5, 0.75, 0.5417, 0.7917, 0.5417, 0.8333, 0.5, 0.8333, 0.5, 0.7917, 0.625, 0.75, 0.625, 0.7917, 0.5833, 0.7917, 0.5833, 0.75, 0.5833, 0.75, 0.5833, 0.7917, 0.5417, 0.7917, 0.5417, 0.75, 0.625, 0.7917, 0.625, 0.8333, 0.5833, 0.8333, 0.5833, 0.7917, 0.5833, 0.7917, 0.5833, 0.8333, 0.5417, 0.8333, 0.5417, 0.7917, 0.5417, 0.8333, 0.5833, 0.8333, 0.5833, 0.8333, 0.5417, 0.8333, 0.625, 0.875, 0.5833, 0.875, 0.5833, 0.875, 0.625, 0.875, 0.5417, 0.8333, 0.5417, 0.875, 0.5, 0.875, 0.5, 0.8333, 0.625, 0.8333, 0.625, 0.875, 0.5833, 0.875, 0.5833, 0.8333, 0.5833, 0.8333, 0.5833, 0.875, 0.5417, 0.875, 0.5417, 0.8333, 0.5, 0.8333, 0.5417, 0.8333, 0.5417, 0.8333, 0.5, 0.8333, 0.625, 0.8333, 0.625, 0.875, 0.625, 0.875, 0.625, 0.8333, 0.5833, 0.875, 0.5417, 0.875, 0.5417, 0.875, 0.5833, 0.875, 0.5417, 0.875, 0.5, 0.875, 0.5, 0.875, 0.5417, 0.875, 0.5833, 0.8333, 0.625, 0.8333, 0.625, 0.8333, 0.5833, 0.8333, 0.3438, 1.0, 0.375, 1.0, 0.375, 1.0, 0.3438, 1.0, 0.2812, 1.0, 0.3125, 1.0, 0.3125, 1.0, 0.2812, 1.0, 0.1684, 0.04379, 0.1969, 0.1997, 0.1684, 0.04379, 0.125, 1.0, 0.25, 1.0, 0.25, 1.0, 0.125, 1.0, 0.3125, 1.0, 0.3438, 1.0, 0.3438, 1.0, 0.3125, 1.0, 0.25, 1.0, 0.2812, 1.0, 0.2812, 1.0, 0.25, 1.0, 0.0, 1.0, 0.125, 1.0, 0.125, 1.0, 0.0, 1.0, 0.375, 1.0, 0.4399, 1.0, 0.4399, 1.0, 0.375, 1.0, 0.3438, 1.0, 0.375, 1.0, 0.375, 1.0, 0.3438, 1.0, 0.4399, 1.0, 0.5, 1.0, 0.5, 1.0, 0.4399, 1.0, 0.25, 0.49, 0.2287, 0.3734, 0.25, 0.49, 0.75, 1.0, 0.875, 1.0, 0.875, 1.0, 0.75, 1.0, 0.4399, 1.0, 0.5, 1.0, 0.5, 1.0, 0.4399, 1.0, 0.875, 1.0, 1.0, 1.0, 1.0, 1.0, 0.875, 1.0, 0.625, 1.0, 0.75, 1.0, 0.75, 1.0, 0.625, 1.0, 0.1684, 0.04379, 0.1882, 0.1522, 0.1684, 0.04379, 0.375, 0.9062, 0.5, 0.875, 0.5, 0.9121, 0.5, 0.9121, 0.5, 0.9478, 0.375, 0.9375, 0.5, 0.9478, 0.5, 1.0, 0.375, 0.9688, 0.375, 0.9688, 0.5, 1.0, 0.375, 1.0, 0.375, 1.0, 0.5, 1.0, 0.4399, 1.0, 0.375, 0.9688, 0.375, 0.9375, 0.5, 0.9478, 0.375, 0.9375, 0.375, 0.9062, 0.5, 0.9121, 0.1684, 0.04379, 0.1969, 0.1997, 0.1882, 0.1522, 0.3125, 1.0, 0.3438, 1.0, 0.3438, 1.0, 0.3125, 1.0, 0.25, 1.0, 0.2812, 1.0, 0.2812, 1.0, 0.25, 1.0, 0.125, 1.0, 0.25, 1.0, 0.25, 1.0, 0.1875, 1.0, 0.125, 1.0, 0.375, 1.0, 0.4399, 1.0, 0.4399, 1.0, 0.375, 1.0, 0.2812, 1.0, 0.3125, 1.0, 0.3125, 1.0, 0.2812, 1.0, 0.0, 1.0, 0.125, 1.0, 0.125, 1.0, 0.0, 1.0, 0.0, 1.0, 0.125, 1.0, 0.125, 1.0, 0.0, 1.0, 0.3125, 1.0, 0.3438, 1.0, 0.3438, 1.0, 0.3125, 1.0, 0.3125, 1.0, 0.25, 1.0, 0.2812, 1.0, 0.2812, 1.0, 0.25, 1.0, 0.1875, 1.0, 0.1875, 1.0, 0.1875, 1.0, 0.1875, 1.0, 0.375, 1.0, 0.4399, 1.0, 0.4399, 1.0, 0.375, 1.0, 0.2812, 1.0, 0.3125, 1.0, 0.3125, 1.0, 0.2812, 1.0, 0.0, 1.0, 0.125, 1.0, 0.125, 1.0, 0.125, 1.0, 0.0, 1.0, 0.3438, 1.0, 0.375, 1.0, 0.375, 1.0, 0.3438, 1.0, 0.375, 1.0, 0.4399, 1.0, 0.4399, 1.0, 0.375, 1.0, 0.3438, 1.0, 0.375, 1.0, 0.3438, 1.0, 0.1684, 0.04379, 0.2056, 0.2473, 0.1684, 0.04379, 0.3125, 1.0, 0.3438, 1.0, 0.3438, 1.0, 0.3125, 1.0, 0.25, 1.0, 0.2812, 1.0, 0.2812, 1.0, 0.25, 1.0, 0.125, 1.0, 0.1875, 1.0, 0.2188, 1.0, 0.25, 1.0, 0.25, 1.0, 0.125, 1.0, 0.375, 1.0, 0.4399, 1.0, 0.4399, 1.0, 0.375, 1.0, 0.2812, 1.0, 0.3125, 1.0, 0.2812, 1.0, 0.3125, 1.0, 0.3125, 1.0, 0.2812, 1.0, 0.0, 1.0, 0.125, 1.0, 0.125, 1.0, 0.0, 1.0, 0.1684, 0.04379, 0.2056, 0.2473, 0.1684, 0.04379, 0.3125, 1.0, 0.3438, 1.0, 0.3125, 1.0, 0.25, 1.0, 0.2812, 1.0, 0.25, 1.0, 0.125, 1.0, 0.25, 1.0, 0.25, 1.0, 0.125, 1.0, 0.125, 1.0, 0.25, 1.0, 0.125, 1.0, 0.375, 1.0, 0.4399, 1.0, 0.375, 1.0, 0.2812, 1.0, 0.3125, 1.0, 0.2812, 1.0, 0.0, 1.0, 0.125, 1.0, 0.0, 1.0, 0.1684, 0.04379, 0.25, 0.49, 0.1684, 0.04379, 0.4399, 1.0, 0.5, 1.0, 0.5, 1.0, 0.4399, 1.0, 0.625, 1.0, 0.75, 1.0, 0.75, 1.0, 0.625, 1.0, 0.875, 1.0, 1.0, 1.0, 1.0, 1.0, 0.875, 1.0, 0.25, 0.49, 0.2303, 0.3825, 0.2287, 0.3736, 0.25, 0.49, 0.5, 1.0, 0.625, 1.0, 0.625, 1.0, 0.5, 1.0, 0.75, 1.0, 0.875, 1.0, 0.875, 1.0, 0.75, 1.0, 0.125, 1.0, 0.1875, 1.0, 0.1875, 1.0, 0.1875, 1.0, 0.125, 1.0, 0.125, 1.0, 0.1875, 1.0, 0.1875, 1.0, 0.125, 1.0, 0.1875, 1.0, 0.25, 1.0, 0.25, 1.0, 0.2188, 1.0, 0.1875, 1.0, 0.1875, 1.0, 0.2188, 1.0, 0.2188, 1.0, 0.1875, 1.0, 0.3125, 1.0, 0.3125, 1.0, 0.3125, 1.0, 0.3125, 1.0, 0.1875, 1.0, 0.1875, 1.0, 0.1875, 1.0, 0.1875, 1.0, 0.3125, 1.0, 0.3125, 1.0, 0.3125, 1.0, 0.3125, 1.0, 0.25, 1.0, 0.2188, 1.0, 0.2188, 1.0, 0.25, 1.0, 0.3125, 1.0, 0.2812, 1.0, 0.3125, 1.0, 0.2812, 1.0, 0.25, 1.0, 0.2812, 1.0, 0.1875, 1.0, 0.1875, 1.0, 0.2188, 1.0, 0.25, 1.0, 0.2188, 1.0, 0.25, 1.0, 0.2188, 1.0, 0.25, 1.0, 0.2188, 1.0, 0.2812, 1.0, 0.3125, 1.0, 0.3125, 1.0, 0.2812, 1.0, 0.2188, 1.0, 0.1875, 1.0, 0.2188, 1.0, 0.2812, 1.0, 0.25, 1.0, 0.25, 1.0, 0.2812, 1.0, 0.25, 1.0, 0.2812, 1.0, 0.25, 1.0, 0.1875, 1.0, 0.2188, 1.0, 0.1875, 1.0, 0.2812, 1.0, 0.3125, 1.0, 0.2812, 1.0, 0.1875, 1.0, 0.1875, 1.0, 0.1875, 1.0, 0.1875, 1.0, 0.1875, 1.0, 0.1875, 1.0, 0.3125, 1.0, 0.3125, 1.0, 0.3125, 1.0, 0.1875, 1.0, 0.1875, 1.0, 0.1875, 1.0, 0.1875, 1.0, 0.1875, 1.0, 0.1875, 1.0, 0.1875, 1.0, 0.1875, 1.0, 0.2812, 1.0, 0.3125, 1.0, 0.3125, 1.0, 0.2812, 1.0, 0.1875, 1.0, 0.2188, 1.0, 0.2188, 1.0, 0.1875, 1.0, 0.2287, 0.3736, 0.2303, 0.3825, 0.2143, 0.2945, 0.2132, 0.2887, 0.2287, 0.3736, 0.205, 0.2439, 0.1895, 0.1591, 0.1684, 0.04379, 0.1684, 0.04379, 0.1895, 0.1591, 0.2143, 0.2945, 0.202, 0.2276, 0.202, 0.2276, 0.1684, 0.04379, 0.1895, 0.1591, 0.2188, 1.0, 0.1875, 1.0, 0.2188, 1.0, 0.2143, 0.2945, 0.2287, 0.3734, 0.202, 0.2276, 0.2303, 0.3825, 0.2287, 0.3734, 0.2143, 0.2945, 0.75, 1.0, 0.875, 1.0, 0.875, 1.0, 0.75, 1.0, 0.5, 1.0, 0.625, 1.0, 0.625, 1.0, 0.5, 1.0, 0.25, 0.49, 0.2287, 0.3736, 0.25, 0.49, 0.875, 1.0, 1.0, 1.0, 1.0, 1.0, 0.875, 1.0, 0.625, 1.0, 0.75, 1.0, 0.75, 1.0, 0.625, 1.0, 0.4399, 1.0, 0.5, 1.0, 0.5, 1.0, 0.4399, 1.0, 0.25, 0.49, 0.2287, 0.3734, 0.2303, 0.3825, 0.25, 0.49, 0.2287, 0.3736, 0.2132, 0.2887, 0.2143, 0.2945, 0.1895, 0.1591, 0.1684, 0.04379, 0.1684, 0.04379, 0.1895, 0.1591, 0.1684, 0.04379, 0.1684, 0.04379, 0.205, 0.2439, 0.2143, 0.2945, 0.205, 0.2439, 0.1684, 0.04379, 0.1684, 0.04379, 0.1684, 0.04379, 0.2132, 0.2887, 0.205, 0.2439, 0.2143, 0.2945, 0.205, 0.2439, 0.2287, 0.3736, 0.1969, 0.1997, 0.202, 0.2276, 0.2287, 0.3734, 0.2287, 0.3734, 0.25, 0.49, 0.2249, 0.3525, 0.2249, 0.3525, 0.1969, 0.1997, 0.2287, 0.3734, 0.2249, 0.3525, 0.25, 0.49, 0.25, 0.49, 0.1969, 0.1997, 0.1684, 0.04379, 0.202, 0.2276, 0.1969, 0.1997, 0.2249, 0.3525, 0.2118, 0.2809, 0.1882, 0.1522, 0.1684, 0.04379, 0.1684, 0.04379, 0.2056, 0.2473, 0.1684, 0.04379, 0.1956, 0.1927, 0.25, 0.49, 0.25, 0.49, 0.2056, 0.2473, 0.1684, 0.04379, 0.1882, 0.1522, 0.1956, 0.1927, 0.1956, 0.1927, 0.2118, 0.2809, 0.2267, 0.3625, 0.2267, 0.3625, 0.25, 0.49, 0.25, 0.49, 0.25, 0.49, 0.2267, 0.3625, 0.2118, 0.2809, 0.2118, 0.2809, 0.1956, 0.1927, 0.1882, 0.1522, 0.2118, 0.2809, 0.1882, 0.1522, 0.1969, 0.1997, 0.2118, 0.2809, 0.2249, 0.3525, 0.25, 0.49, 0.25, 0.49, 0.2249, 0.3525, 0.25, 0.49, 0.1956, 0.1927, 0.2267, 0.3625, 0.2056, 0.2473, 0.2267, 0.3625, 0.25, 0.49, 0.2056, 0.2473, 0.1684, 0.04379, 0.2056, 0.2473, 0.25, 0.49, 0.25, 0.49, 0.2056, 0.2473, 0.25, 0.49, 0.75, 1.0, 0.875, 1.0, 0.75, 1.0, 0.75, 1.0, 0.875, 1.0, 0.875, 1.0, 0.75, 1.0, 0.25, 0.49, 0.2132, 0.2887, 0.2132, 0.2887, 0.25, 0.49, 0.5, 1.0, 0.625, 1.0, 0.625, 1.0, 0.5, 1.0, 0.2132, 0.2887, 0.1684, 0.04379, 0.1684, 0.04379, 0.2132, 0.2887, 0.875, 1.0, 1.0, 1.0, 1.0, 1.0, 0.875, 1.0, 0.625, 1.0, 0.75, 1.0, 0.75, 1.0, 0.625, 1.0, 0.375, 0.0, 0.625, 0.0, 0.625, 0.25, 0.375, 0.25, 0.5, 1.0, 0.625, 1.0, 0.5, 1.0, 0.2132, 0.2887, 0.1684, 0.04379, 0.2132, 0.2887, 0.875, 1.0, 1.0, 1.0, 0.875, 1.0, 0.625, 1.0, 0.75, 1.0, 0.625, 1.0, 0.4399, 1.0, 0.5, 1.0, 0.4399, 1.0, 0.25, 0.49, 0.2132, 0.2887, 0.25, 0.49, 0.375, 0.25, 0.625, 0.25, 0.625, 0.2686, 0.625, 0.5, 0.375, 0.5, 0.375, 0.5, 0.625, 0.5, 0.625, 0.6672, 0.625, 0.75, 0.375, 0.75, 0.375, 0.75, 0.625, 0.75, 0.625, 1.0, 0.375, 1.0, 0.125, 0.5, 0.375, 0.5, 0.375, 0.75, 0.125, 0.75, 0.625, 0.5, 0.875, 0.5, 0.875, 0.75, 0.6436, 0.75, 0.625, 0.6672, 0.375, 0.0, 0.4373, 0.0, 0.625, 0.0, 0.625, 0.25, 0.375, 0.25, 0.375, 0.25, 0.625, 0.25, 0.625, 0.5, 0.375, 0.5, 0.375, 0.5, 0.625, 0.5, 0.625, 0.6348, 0.625, 0.75, 0.375, 0.75, 0.375, 0.75, 0.625, 0.75, 0.625, 0.9474, 0.4373, 1.0, 0.375, 1.0, 0.125, 0.5, 0.375, 0.5, 0.375, 0.75, 0.125, 0.75, 0.625, 0.5, 0.875, 0.5, 0.875, 0.75, 0.8224, 0.75, 0.625, 0.6348, 0.375, 0.0, 0.625, 0.0, 0.625, 0.25, 0.375, 0.25, 0.375, 0.25, 0.625, 0.25, 0.625, 0.5, 0.375, 0.5, 0.375, 0.5, 0.625, 0.5, 0.625, 0.75, 0.375, 0.75, 0.375, 0.75, 0.625, 0.75, 0.625, 1.0, 0.375, 1.0, 0.125, 0.5, 0.375, 0.5, 0.375, 0.75, 0.125, 0.75, 0.625, 0.5, 0.875, 0.5, 0.875, 0.75, 0.625, 0.75, 0.375, 0.0, 0.625, 0.0, 0.625, 0.25, 0.375, 0.25, 0.375, 0.25, 0.625, 0.25, 0.625, 0.5, 0.375, 0.5, 0.375, 0.5, 0.625, 0.5, 0.625, 0.75, 0.375, 0.75, 0.375, 0.75, 0.625, 0.75, 0.625, 1.0, 0.375, 1.0, 0.125, 0.5, 0.375, 0.5, 0.375, 0.75, 0.125, 0.75, 0.625, 0.5, 0.875, 0.5, 0.875, 0.75, 0.625, 0.75, 1.0, 0.8877, 0.9592, 0.875, 0.9592, 0.875, 1.0, 0.8877, 0.0, 0.8601, 0.04941, 0.875, 0.04941, 0.875, 0.0, 0.8601, 0.9592, 0.875, 1.0, 0.8877, 0.9746, 0.9215, 0.875, 0.875, 1.0, 0.8877, 0.9592, 0.875, 0.9592, 0.875, 1.0, 0.8877, 0.04941, 0.875, 0.0, 0.8877, 0.0, 0.8877, 0.04941, 0.875, 0.04941, 0.875, 0.0, 0.8877, 0.0, 0.8877, 0.04941, 0.875, 0.9592, 0.875, 1.0, 0.8601, 1.0, 0.8601, 0.9592, 0.875, 0.0, 0.8601, 0.04941, 0.875, 0.04941, 0.875, 0.0, 0.8601, 0.9592, 0.875, 1.0, 0.8601, 1.0, 0.8601, 0.9592, 0.875, 0.0, 0.8601, 0.04941, 0.875, 0.04941, 0.875, 0.0, 0.8601, 1.0, 0.8877, 0.9592, 0.875, 0.9592, 0.875, 1.0, 0.8877, 0.04941, 0.875, 0.0, 0.8877, 0.0, 0.8877, 0.04941, 0.875, 0.9592, 0.875, 1.0, 0.8601, 1.0, 0.8601, 0.9592, 0.875, 0.0, 0.8601, 0.04941, 0.875, 0.04941, 0.875, 0.0, 0.8601, 1.0, 0.8877, 0.9592, 0.875, 0.9592, 0.875, 1.0, 0.8877, 0.04941, 0.875, 0.0, 0.8877, 0.0, 0.8877, 0.04941, 0.875, 1.0, 0.8877, 0.9592, 0.875, 0.9592, 0.875, 1.0, 0.8877, 0.04941, 0.875, 0.0, 0.8877, 0.0, 0.8877, 0.04941, 0.875, 0.9592, 0.875, 1.0, 0.8601, 1.0, 0.8601, 0.9592, 0.875, 0.0, 0.8601, 0.04941, 0.875, 0.04941, 0.875, 0.0, 0.8601, 1.0, 0.875, 1.0, 0.8877, 0.9592, 0.875, 0.9592, 0.875, 1.0, 0.8601, 1.0, 0.875, 0.0, 0.8601, 0.04941, 0.875, 0.0, 0.875, 0.04941, 0.875, 0.0, 0.8877, 0.0, 0.875, 0.375, 0.0, 0.625, 0.0, 0.625, 0.002683, 0.625, 0.2024, 0.4554, 0.25, 0.375, 0.25, 0.375, 0.25, 0.4554, 0.25, 0.375, 0.5, 0.375, 0.5, 0.625, 0.5701, 0.625, 0.7357, 0.375, 0.7074, 0.375, 0.75, 0.625, 0.75, 0.625, 1.0, 0.375, 1.0, 0.125, 0.5, 0.375, 0.5, 0.375, 0.7074, 0.375, 0.75, 0.125, 0.75, 0.625, 0.5, 0.875, 0.5, 0.875, 0.5476, 0.625, 0.5701, 0.375, 0.0, 0.625, 0.0, 0.625, 0.25, 0.375, 0.25, 0.375, 0.5, 0.4554, 0.25, 0.625, 0.25, 0.625, 0.5, 0.625, 0.5701, 0.375, 0.5, 0.625, 0.5, 0.0, 0.9609, 0.125, 1.0, 0.0, 1.0, 0.125, 1.0, 0.0, 0.9609, 0.125, 0.9321, 0.125, 0.9321, 0.08622, 0.9017, 0.125, 0.875, 0.4554, 0.25, 0.625, 0.2024, 0.625, 0.25, 0.625, 0.5701, 0.875, 0.5476, 0.875, 0.7473, 0.625, 0.7357, 0.04941, 0.875, 0.08622, 0.9017, 0.0, 0.8877, 0.0, 0.8877, 0.08622, 0.9017, 0.0, 0.9303, 0.0, 0.9303, 0.125, 0.9321, 0.0, 0.9609, 0.0, 0.9303, 0.08622, 0.9017, 0.125, 0.9321, 0.625, 0.6348, 0.8224, 0.75, 0.625, 0.75, 0.4373, 1.0, 0.625, 0.9474, 0.625, 1.0, 0.875, 0.875, 0.9746, 0.9215, 0.875, 0.9214, 1.0, 1.0, 0.9746, 0.9215, 1.0, 0.8877, 1.0, 0.9303, 1.0, 0.9609, 0.625, 0.7357, 0.875, 0.7473, 0.875, 0.75, 0.625, 0.75, 0.875, 1.0, 0.9746, 0.9215, 1.0, 1.0, 0.375, 0.7074, 0.625, 0.7357, 0.625, 0.75, 0.375, 0.75, 0.875, 0.9214, 0.9746, 0.9215, 0.875, 1.0, 0.625, 0.6672, 0.6436, 0.75, 0.625, 0.75, 0.375, 0.25, 0.625, 0.25, 0.625, 0.5, 0.375, 0.5, 0.375, 0.5, 0.625, 0.5, 0.625, 0.75, 0.375, 0.75, 0.375, 0.75, 0.625, 0.75, 0.625, 1.0, 0.375, 1.0, 0.125, 0.5, 0.375, 0.5, 0.375, 0.75, 0.125, 0.75, 0.625, 0.5, 0.875, 0.5, 0.875, 0.75, 0.625, 0.75])
me_cylinder_001.update()

# ---- objects
ob_cylinder = bpy.data.objects.new('Cylinder', me_cylinder_001)

# ---- transforms, parenting, visibility, modifiers, constraints
ob_cylinder.location = (0.0, 0.0, 1.0)

# ---- collection membership
col_collection.objects.link(ob_cylinder)

# ---- scene / render settings (as saved in the file)
scene.frame_start = 1; scene.frame_end = 250; scene.frame_set(39)
scene.render.engine = 'BLENDER_EEVEE_NEXT'
bpy.context.view_layer.update()

# ---- added for rendering (the .blend has no active camera and no usable light): camera, sun
cam_auto = bpy.data.cameras.new('AutoCamera')
cam_auto.lens = 50.0
cam_auto.sensor_width = 36.0
cam_auto.clip_end = 1000.0
ob_auto_camera = bpy.data.objects.new('AutoCamera', cam_auto)
scene.collection.objects.link(ob_auto_camera)
ob_auto_camera.location = (3.17319, -3.81105, 3.93112)
ob_auto_camera.rotation_euler = (1.09748, -7.21219e-08, 0.694738)
scene.camera = ob_auto_camera
light_auto_sun = bpy.data.lights.new('AutoSun', 'SUN')
light_auto_sun.energy = 3.0
light_auto_sun.angle = 0.0523599
ob_auto_sun = bpy.data.objects.new('AutoSun', light_auto_sun)
scene.collection.objects.link(ob_auto_sun)
ob_auto_sun.rotation_euler = (0.872665, 0.174533, 0.523599)
bpy.context.view_layer.update()
